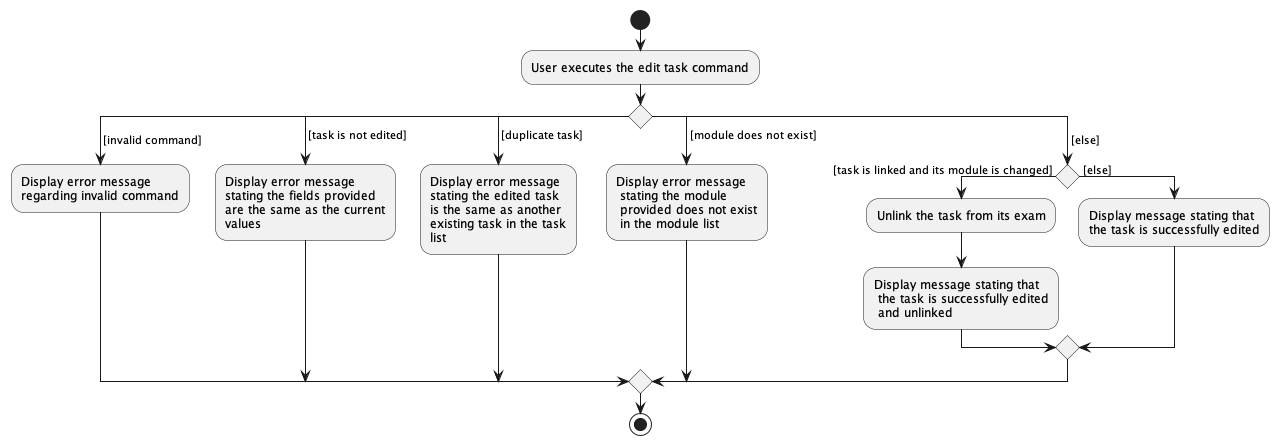

The diagram above was rendered by PlantUML. Its source (embedded in the PNG):
@startuml
start
:User executes the edit task command;

switch ()
case ( [invalid command] )
  :Display error message
  regarding invalid command;
case ( [task is not edited] )
  :Display error message
  stating the fields provided
  are the same as the current
  values;
case ( [duplicate task] )
  :Display error message
  stating the edited task
  is the same as another
  existing task in the task
  list;
case ( [module does not exist] )
  :Display error message
   stating the module
   provided does not exist
   in the module list;
case ( [else] )
    if () then ( [task is linked and its module is changed] )
        :Unlink the task from its exam;
        :Display message stating that
         the task is successfully edited
         and unlinked;
    else ( [else] )
        :Display message stating that
        the task is successfully edited;
    endif


endswitch
stop
@enduml